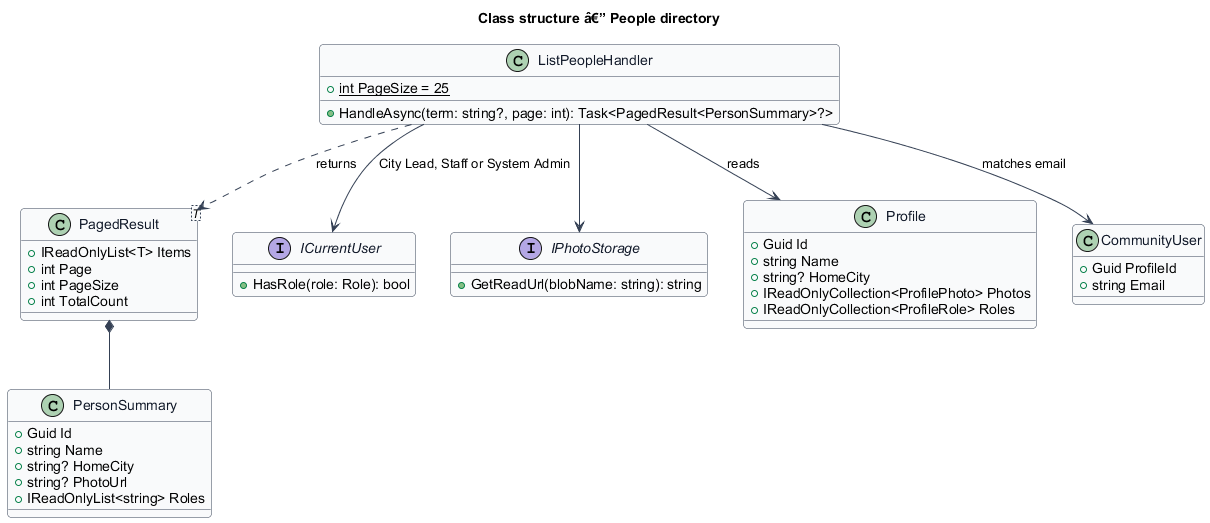

The diagram above was rendered by PlantUML. Its source (embedded in the PNG):
@startuml
skinparam backgroundColor #FFFFFF
skinparam shadowing false
skinparam roundcorner 8
skinparam defaultFontName Arial
skinparam ArrowColor #344054
skinparam class {
  BorderColor #344054
  FontColor #101828
  BackgroundColor #F9FAFB
}
title Class structure â€” People directory
class ListPeopleHandler {
  +{static} int PageSize = 25
  +HandleAsync(term: string?, page: int): Task<PagedResult<PersonSummary>?>
}
class PersonSummary {
  +Guid Id
  +string Name
  +string? HomeCity
  +string? PhotoUrl
  +IReadOnlyList<string> Roles
}
class "PagedResult<T>" as PagedResult {
  +IReadOnlyList<T> Items
  +int Page
  +int PageSize
  +int TotalCount
}
interface ICurrentUser {
  +HasRole(role: Role): bool
}
interface IPhotoStorage {
  +GetReadUrl(blobName: string): string
}
class Profile {
  +Guid Id
  +string Name
  +string? HomeCity
  +IReadOnlyCollection<ProfilePhoto> Photos
  +IReadOnlyCollection<ProfileRole> Roles
}
class CommunityUser {
  +Guid ProfileId
  +string Email
}
ListPeopleHandler --> ICurrentUser : City Lead, Staff or System Admin
ListPeopleHandler --> IPhotoStorage
ListPeopleHandler --> Profile : reads
ListPeopleHandler --> CommunityUser : matches email
ListPeopleHandler ..> PagedResult : returns
PagedResult *-- PersonSummary
@enduml